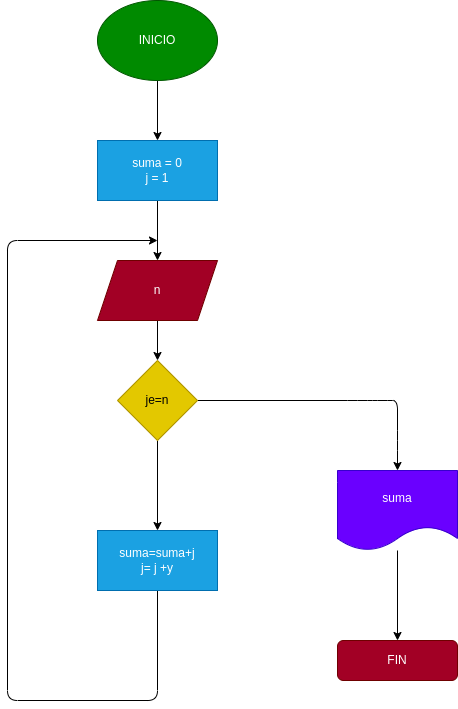

The diagram above was exported from draw.io. Its source (the exported page's mxGraphModel, read from the mxfile embedded in the PNG):
<mxGraphModel dx="573" dy="153" grid="1" gridSize="10" guides="1" tooltips="1" connect="1" arrows="1" fold="1" page="1" pageScale="1" pageWidth="827" pageHeight="1169" math="0" shadow="0">
  <root>
    <mxCell id="0" />
    <mxCell id="1" parent="0" />
    <mxCell id="4" value="" style="edgeStyle=none;html=1;" edge="1" parent="1" source="2" target="3">
      <mxGeometry relative="1" as="geometry" />
    </mxCell>
    <mxCell id="2" value="INICIO" style="ellipse;whiteSpace=wrap;html=1;fillColor=#008a00;fontColor=#ffffff;strokeColor=#005700;" vertex="1" parent="1">
      <mxGeometry x="250" y="70" width="120" height="80" as="geometry" />
    </mxCell>
    <mxCell id="6" value="" style="edgeStyle=none;html=1;" edge="1" parent="1" source="3" target="5">
      <mxGeometry relative="1" as="geometry" />
    </mxCell>
    <mxCell id="3" value="suma = 0&lt;br&gt;j = 1" style="whiteSpace=wrap;html=1;fillColor=#1ba1e2;fontColor=#ffffff;strokeColor=#006EAF;" vertex="1" parent="1">
      <mxGeometry x="250" y="210" width="120" height="60" as="geometry" />
    </mxCell>
    <mxCell id="8" value="" style="edgeStyle=none;html=1;" edge="1" parent="1" source="5" target="7">
      <mxGeometry relative="1" as="geometry" />
    </mxCell>
    <mxCell id="5" value="n" style="shape=parallelogram;perimeter=parallelogramPerimeter;whiteSpace=wrap;html=1;fixedSize=1;fillColor=#a20025;fontColor=#ffffff;strokeColor=#6F0000;" vertex="1" parent="1">
      <mxGeometry x="250" y="330" width="120" height="60" as="geometry" />
    </mxCell>
    <mxCell id="10" value="" style="edgeStyle=none;html=1;" edge="1" parent="1" source="7" target="9">
      <mxGeometry relative="1" as="geometry">
        <Array as="points">
          <mxPoint x="510" y="470" />
          <mxPoint x="530" y="470" />
          <mxPoint x="550" y="470" />
          <mxPoint x="550" y="510" />
        </Array>
      </mxGeometry>
    </mxCell>
    <mxCell id="14" value="" style="edgeStyle=none;html=1;" edge="1" parent="1" source="7" target="13">
      <mxGeometry relative="1" as="geometry" />
    </mxCell>
    <mxCell id="7" value="je=n" style="rhombus;whiteSpace=wrap;html=1;fillColor=#e3c800;fontColor=#000000;strokeColor=#B09500;" vertex="1" parent="1">
      <mxGeometry x="270" y="430" width="80" height="80" as="geometry" />
    </mxCell>
    <mxCell id="12" value="" style="edgeStyle=none;html=1;" edge="1" parent="1" source="9" target="11">
      <mxGeometry relative="1" as="geometry" />
    </mxCell>
    <mxCell id="9" value="suma" style="shape=document;whiteSpace=wrap;html=1;boundedLbl=1;fillColor=#6a00ff;fontColor=#ffffff;strokeColor=#3700CC;" vertex="1" parent="1">
      <mxGeometry x="490" y="540" width="120" height="80" as="geometry" />
    </mxCell>
    <mxCell id="11" value="FIN" style="rounded=1;whiteSpace=wrap;html=1;fillColor=#a20025;fontColor=#ffffff;strokeColor=#6F0000;" vertex="1" parent="1">
      <mxGeometry x="490" y="710" width="120" height="40" as="geometry" />
    </mxCell>
    <mxCell id="16" value="" style="edgeStyle=none;html=1;" edge="1" parent="1" source="13">
      <mxGeometry relative="1" as="geometry">
        <mxPoint x="310" y="310" as="targetPoint" />
        <Array as="points">
          <mxPoint x="310" y="770" />
          <mxPoint x="160" y="770" />
          <mxPoint x="160" y="310" />
        </Array>
      </mxGeometry>
    </mxCell>
    <mxCell id="13" value="suma=suma+j&lt;br&gt;j= j +y" style="whiteSpace=wrap;html=1;fillColor=#1ba1e2;fontColor=#ffffff;strokeColor=#006EAF;" vertex="1" parent="1">
      <mxGeometry x="250" y="600" width="120" height="60" as="geometry" />
    </mxCell>
  </root>
</mxGraphModel>